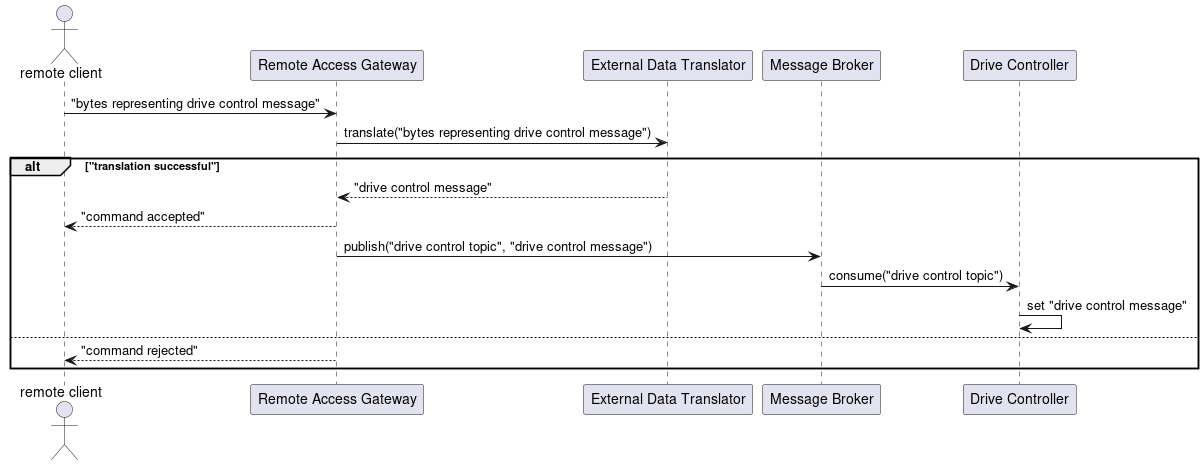

The diagram above was rendered by PlantUML. Its source (embedded in the PNG):
@startuml


actor       "remote client"                            as rc
participant "Remote Access Gateway"                    as RAG
participant "External Data Translator"                 as EDT
participant "Message Broker"                           as MB
participant "Drive Controller"                         as DC

rc -> RAG : "bytes representing drive control message"
RAG -> EDT : translate("bytes representing drive control message")

alt "translation successful"

  EDT --> RAG : "drive control message"
  RAG --> rc : "command accepted"

  RAG -> MB : publish("drive control topic", "drive control message")
  MB -> DC : consume("drive control topic")
  DC -> DC : set "drive control message"

else 

  RAG --> rc : "command rejected"  

end





@enduml